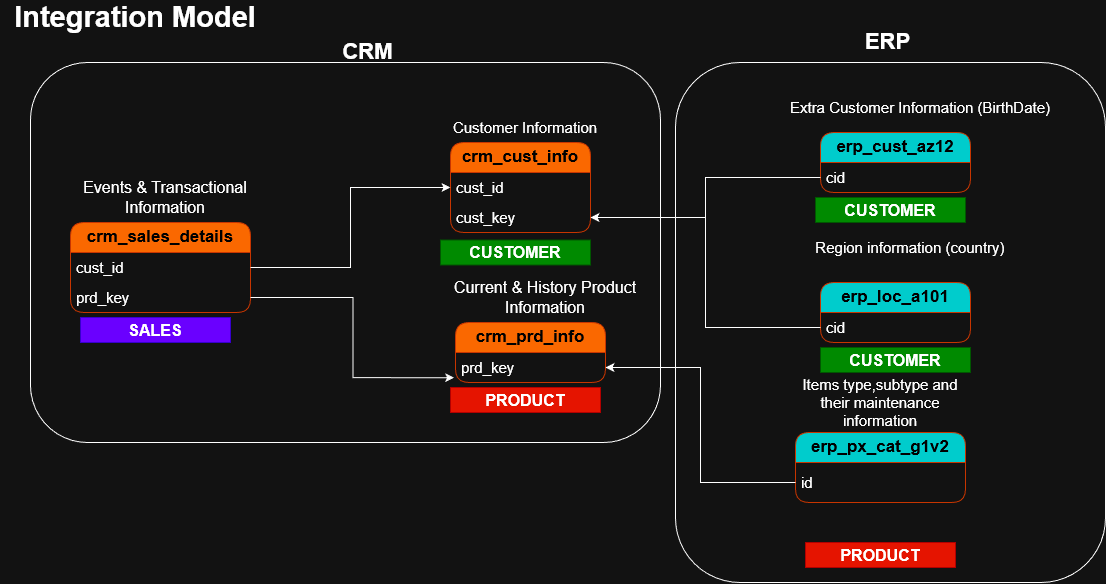

The diagram above was exported from draw.io. Its source (the exported page's mxGraphModel, read from the mxfile embedded in the PNG):
<mxGraphModel dx="1154" dy="752" grid="1" gridSize="10" guides="1" tooltips="1" connect="1" arrows="1" fold="1" page="1" pageScale="1" pageWidth="850" pageHeight="1100" math="0" shadow="0">
  <root>
    <mxCell id="0" />
    <mxCell id="1" parent="0" />
    <mxCell id="vkLCwXATFYzMwfGOJTFD-15" parent="1" style="swimlane;fontStyle=0;childLayout=stackLayout;horizontal=1;startSize=30;horizontalStack=0;resizeParent=1;resizeParentMax=0;resizeLast=0;collapsible=1;marginBottom=0;whiteSpace=wrap;html=1;rounded=1;glass=0;shadow=0;swimlaneLine=1;fillColor=#fa6800;fontColor=#000000;strokeColor=#C73500;" value="&lt;b&gt;&lt;font style=&quot;font-size: 17px;&quot;&gt;crm_cust_info&lt;/font&gt;&lt;/b&gt;" vertex="1">
      <mxGeometry height="90" width="140" x="460" y="180" as="geometry" />
    </mxCell>
    <mxCell id="vkLCwXATFYzMwfGOJTFD-18" parent="vkLCwXATFYzMwfGOJTFD-15" style="text;strokeColor=none;fillColor=none;align=left;verticalAlign=middle;spacingLeft=4;spacingRight=4;overflow=hidden;points=[[0,0.5],[1,0.5]];portConstraint=eastwest;rotatable=0;whiteSpace=wrap;html=1;" value="&lt;font style=&quot;font-size: 15px;&quot;&gt;cust_id&lt;/font&gt;" vertex="1">
      <mxGeometry height="30" width="140" y="30" as="geometry" />
    </mxCell>
    <mxCell id="R9UPAOKYI6ZmztE4fRCV-20" parent="vkLCwXATFYzMwfGOJTFD-15" style="text;strokeColor=none;fillColor=none;align=left;verticalAlign=middle;spacingLeft=4;spacingRight=4;overflow=hidden;points=[[0,0.5],[1,0.5]];portConstraint=eastwest;rotatable=0;whiteSpace=wrap;html=1;" value="&lt;font style=&quot;font-size: 15px;&quot;&gt;cust_key&lt;/font&gt;" vertex="1">
      <mxGeometry height="30" width="140" y="60" as="geometry" />
    </mxCell>
    <mxCell id="vkLCwXATFYzMwfGOJTFD-19" parent="1" style="swimlane;fontStyle=0;childLayout=stackLayout;horizontal=1;startSize=30;horizontalStack=0;resizeParent=1;resizeParentMax=0;resizeLast=0;collapsible=1;marginBottom=0;whiteSpace=wrap;html=1;rounded=1;glass=0;shadow=0;swimlaneLine=1;fillColor=#fa6800;fontColor=#000000;strokeColor=#C73500;" value="&lt;b&gt;&lt;font style=&quot;font-size: 17px;&quot;&gt;crm_prd_info&lt;/font&gt;&lt;/b&gt;" vertex="1">
      <mxGeometry height="60" width="150" x="465" y="360" as="geometry" />
    </mxCell>
    <mxCell id="vkLCwXATFYzMwfGOJTFD-20" parent="vkLCwXATFYzMwfGOJTFD-19" style="text;strokeColor=none;fillColor=none;align=left;verticalAlign=middle;spacingLeft=4;spacingRight=4;overflow=hidden;points=[[0,0.5],[1,0.5]];portConstraint=eastwest;rotatable=0;whiteSpace=wrap;html=1;" value="&lt;font style=&quot;font-size: 15px;&quot;&gt;prd_key&lt;/font&gt;" vertex="1">
      <mxGeometry height="30" width="150" y="30" as="geometry" />
    </mxCell>
    <mxCell id="vkLCwXATFYzMwfGOJTFD-21" parent="1" style="text;html=1;whiteSpace=wrap;strokeColor=none;fillColor=none;align=center;verticalAlign=middle;rounded=0;" value="&lt;font style=&quot;font-size: 15px;&quot;&gt;Customer Information&lt;/font&gt;" vertex="1">
      <mxGeometry height="30" width="150" x="460" y="150" as="geometry" />
    </mxCell>
    <mxCell id="vkLCwXATFYzMwfGOJTFD-22" parent="1" style="text;html=1;whiteSpace=wrap;strokeColor=none;fillColor=none;align=center;verticalAlign=middle;rounded=0;" value="&lt;font style=&quot;font-size: 16px;&quot;&gt;Current &amp;amp; History Product Information&lt;/font&gt;" vertex="1">
      <mxGeometry height="30" width="190" x="460" y="320" as="geometry" />
    </mxCell>
    <mxCell id="vkLCwXATFYzMwfGOJTFD-23" parent="1" style="text;html=1;whiteSpace=wrap;strokeColor=none;fillColor=none;align=center;verticalAlign=middle;rounded=0;" value="&lt;font style=&quot;font-size: 29px;&quot;&gt;&lt;b style=&quot;&quot;&gt;Integration Model&lt;/b&gt;&lt;/font&gt;" vertex="1">
      <mxGeometry height="30" width="270" x="10" y="40" as="geometry" />
    </mxCell>
    <mxCell id="R9UPAOKYI6ZmztE4fRCV-1" parent="1" style="swimlane;fontStyle=0;childLayout=stackLayout;horizontal=1;startSize=30;horizontalStack=0;resizeParent=1;resizeParentMax=0;resizeLast=0;collapsible=1;marginBottom=0;whiteSpace=wrap;html=1;rounded=1;glass=0;shadow=0;swimlaneLine=1;fillColor=#fa6800;fontColor=#000000;strokeColor=#C73500;" value="&lt;span style=&quot;font-size: 17px;&quot;&gt;&lt;b&gt;crm_sales_details&lt;/b&gt;&lt;/span&gt;" vertex="1">
      <mxGeometry height="90" width="180" x="80" y="260" as="geometry" />
    </mxCell>
    <mxCell id="R9UPAOKYI6ZmztE4fRCV-2" parent="R9UPAOKYI6ZmztE4fRCV-1" style="text;strokeColor=none;fillColor=none;align=left;verticalAlign=middle;spacingLeft=4;spacingRight=4;overflow=hidden;points=[[0,0.5],[1,0.5]];portConstraint=eastwest;rotatable=0;whiteSpace=wrap;html=1;" value="&lt;font style=&quot;font-size: 15px;&quot;&gt;cust_id&lt;/font&gt;" vertex="1">
      <mxGeometry height="30" width="180" y="30" as="geometry" />
    </mxCell>
    <mxCell id="R9UPAOKYI6ZmztE4fRCV-3" parent="R9UPAOKYI6ZmztE4fRCV-1" style="text;strokeColor=none;fillColor=none;align=left;verticalAlign=middle;spacingLeft=4;spacingRight=4;overflow=hidden;points=[[0,0.5],[1,0.5]];portConstraint=eastwest;rotatable=0;whiteSpace=wrap;html=1;" value="&lt;font style=&quot;font-size: 15px;&quot;&gt;prd_key&lt;/font&gt;" vertex="1">
      <mxGeometry height="30" width="180" y="60" as="geometry" />
    </mxCell>
    <mxCell id="R9UPAOKYI6ZmztE4fRCV-4" edge="1" parent="1" source="R9UPAOKYI6ZmztE4fRCV-2" style="edgeStyle=orthogonalEdgeStyle;rounded=0;orthogonalLoop=1;jettySize=auto;html=1;entryX=0;entryY=0.5;entryDx=0;entryDy=0;" target="vkLCwXATFYzMwfGOJTFD-18">
      <mxGeometry relative="1" as="geometry" />
    </mxCell>
    <mxCell id="R9UPAOKYI6ZmztE4fRCV-5" edge="1" parent="1" source="R9UPAOKYI6ZmztE4fRCV-3" style="edgeStyle=orthogonalEdgeStyle;rounded=0;orthogonalLoop=1;jettySize=auto;html=1;entryX=-0.009;entryY=0.84;entryDx=0;entryDy=0;entryPerimeter=0;" target="vkLCwXATFYzMwfGOJTFD-20">
      <mxGeometry relative="1" as="geometry" />
    </mxCell>
    <mxCell id="R9UPAOKYI6ZmztE4fRCV-7" parent="1" style="text;html=1;whiteSpace=wrap;strokeColor=none;fillColor=none;align=center;verticalAlign=middle;rounded=0;" value="&lt;font style=&quot;font-size: 16px;&quot;&gt;Events &amp;amp; Transactional Information&lt;/font&gt;" vertex="1">
      <mxGeometry height="30" width="170" x="90" y="220" as="geometry" />
    </mxCell>
    <mxCell id="R9UPAOKYI6ZmztE4fRCV-8" parent="1" style="swimlane;fontStyle=0;childLayout=stackLayout;horizontal=1;startSize=30;horizontalStack=0;resizeParent=1;resizeParentMax=0;resizeLast=0;collapsible=1;marginBottom=0;whiteSpace=wrap;html=1;rounded=1;glass=0;shadow=0;swimlaneLine=1;fillColor=#00CCCC;fontColor=#000000;strokeColor=#C73500;" value="&lt;span style=&quot;font-size: 17px;&quot;&gt;&lt;b&gt;erp_cust_az12&lt;/b&gt;&lt;/span&gt;" vertex="1">
      <mxGeometry height="60" width="150" x="830" y="170" as="geometry" />
    </mxCell>
    <mxCell id="R9UPAOKYI6ZmztE4fRCV-9" parent="R9UPAOKYI6ZmztE4fRCV-8" style="text;strokeColor=none;fillColor=none;align=left;verticalAlign=middle;spacingLeft=4;spacingRight=4;overflow=hidden;points=[[0,0.5],[1,0.5]];portConstraint=eastwest;rotatable=0;whiteSpace=wrap;html=1;" value="&lt;span style=&quot;font-size: 15px;&quot;&gt;cid&lt;/span&gt;" vertex="1">
      <mxGeometry height="30" width="150" y="30" as="geometry" />
    </mxCell>
    <mxCell id="R9UPAOKYI6ZmztE4fRCV-10" parent="1" style="text;html=1;whiteSpace=wrap;strokeColor=none;fillColor=none;align=center;verticalAlign=middle;rounded=0;" value="&lt;font style=&quot;font-size: 15px;&quot;&gt;Extra Customer Information (BirthDate)&lt;/font&gt;" vertex="1">
      <mxGeometry height="30" width="280" x="790" y="130" as="geometry" />
    </mxCell>
    <mxCell id="R9UPAOKYI6ZmztE4fRCV-11" parent="1" style="swimlane;fontStyle=0;childLayout=stackLayout;horizontal=1;startSize=30;horizontalStack=0;resizeParent=1;resizeParentMax=0;resizeLast=0;collapsible=1;marginBottom=0;whiteSpace=wrap;html=1;rounded=1;glass=0;shadow=0;swimlaneLine=1;fillColor=#00CCCC;fontColor=#000000;strokeColor=#C73500;" value="&lt;span style=&quot;font-size: 17px;&quot;&gt;&lt;b&gt;erp_loc_a101&lt;/b&gt;&lt;/span&gt;" vertex="1">
      <mxGeometry height="60" width="150" x="830" y="320" as="geometry" />
    </mxCell>
    <mxCell id="R9UPAOKYI6ZmztE4fRCV-12" parent="R9UPAOKYI6ZmztE4fRCV-11" style="text;strokeColor=none;fillColor=none;align=left;verticalAlign=middle;spacingLeft=4;spacingRight=4;overflow=hidden;points=[[0,0.5],[1,0.5]];portConstraint=eastwest;rotatable=0;whiteSpace=wrap;html=1;" value="&lt;span style=&quot;font-size: 15px;&quot;&gt;cid&lt;/span&gt;" vertex="1">
      <mxGeometry height="30" width="150" y="30" as="geometry" />
    </mxCell>
    <mxCell id="R9UPAOKYI6ZmztE4fRCV-13" parent="1" style="text;html=1;whiteSpace=wrap;strokeColor=none;fillColor=none;align=center;verticalAlign=middle;rounded=0;" value="&lt;span style=&quot;font-size: 15px;&quot;&gt;Region information (country)&lt;/span&gt;" vertex="1">
      <mxGeometry height="30" width="200" x="820" y="270" as="geometry" />
    </mxCell>
    <mxCell id="R9UPAOKYI6ZmztE4fRCV-17" parent="1" style="swimlane;fontStyle=0;childLayout=stackLayout;horizontal=1;startSize=30;horizontalStack=0;resizeParent=1;resizeParentMax=0;resizeLast=0;collapsible=1;marginBottom=0;whiteSpace=wrap;html=1;rounded=1;glass=0;shadow=0;swimlaneLine=1;fillColor=#00CCCC;fontColor=#000000;strokeColor=#C73500;" value="&lt;span style=&quot;font-size: 17px;&quot;&gt;&lt;b&gt;erp_px_cat_g1v2&lt;/b&gt;&lt;/span&gt;" vertex="1">
      <mxGeometry height="70" width="170" x="805" y="470" as="geometry" />
    </mxCell>
    <mxCell id="R9UPAOKYI6ZmztE4fRCV-18" parent="R9UPAOKYI6ZmztE4fRCV-17" style="text;strokeColor=none;fillColor=none;align=left;verticalAlign=middle;spacingLeft=4;spacingRight=4;overflow=hidden;points=[[0,0.5],[1,0.5]];portConstraint=eastwest;rotatable=0;whiteSpace=wrap;html=1;" value="&lt;span style=&quot;font-size: 15px;&quot;&gt;id&lt;/span&gt;" vertex="1">
      <mxGeometry height="40" width="170" y="30" as="geometry" />
    </mxCell>
    <mxCell id="R9UPAOKYI6ZmztE4fRCV-19" parent="1" style="text;html=1;whiteSpace=wrap;strokeColor=none;fillColor=none;align=center;verticalAlign=middle;rounded=0;" value="&lt;span style=&quot;font-size: 15px;&quot;&gt;Items type,subtype and their maintenance information&lt;/span&gt;" vertex="1">
      <mxGeometry height="60" width="180" x="800" y="410" as="geometry" />
    </mxCell>
    <mxCell id="R9UPAOKYI6ZmztE4fRCV-22" edge="1" parent="1" source="R9UPAOKYI6ZmztE4fRCV-12" style="edgeStyle=orthogonalEdgeStyle;rounded=0;orthogonalLoop=1;jettySize=auto;html=1;entryX=1;entryY=0.5;entryDx=0;entryDy=0;" target="R9UPAOKYI6ZmztE4fRCV-20">
      <mxGeometry relative="1" as="geometry" />
    </mxCell>
    <mxCell id="R9UPAOKYI6ZmztE4fRCV-23" edge="1" parent="1" source="R9UPAOKYI6ZmztE4fRCV-9" style="edgeStyle=orthogonalEdgeStyle;rounded=0;orthogonalLoop=1;jettySize=auto;html=1;entryX=1;entryY=0.5;entryDx=0;entryDy=0;" target="R9UPAOKYI6ZmztE4fRCV-20">
      <mxGeometry relative="1" as="geometry" />
    </mxCell>
    <mxCell id="43lPqJFAV_rRX8kJFwgS-4" edge="1" parent="1" source="R9UPAOKYI6ZmztE4fRCV-18" style="edgeStyle=orthogonalEdgeStyle;rounded=0;orthogonalLoop=1;jettySize=auto;html=1;entryX=1;entryY=0.5;entryDx=0;entryDy=0;" target="vkLCwXATFYzMwfGOJTFD-20">
      <mxGeometry relative="1" as="geometry" />
    </mxCell>
    <mxCell id="43lPqJFAV_rRX8kJFwgS-5" parent="1" style="rounded=1;whiteSpace=wrap;html=1;fillColor=none;" value="" vertex="1">
      <mxGeometry height="380" width="630" x="40" y="100" as="geometry" />
    </mxCell>
    <mxCell id="43lPqJFAV_rRX8kJFwgS-6" parent="1" style="text;html=1;whiteSpace=wrap;strokeColor=none;fillColor=none;align=center;verticalAlign=middle;rounded=0;" value="&lt;b&gt;&lt;font style=&quot;font-size: 22px;&quot;&gt;CRM&lt;/font&gt;&lt;/b&gt;" vertex="1">
      <mxGeometry height="40" width="75" x="340" y="70" as="geometry" />
    </mxCell>
    <mxCell id="43lPqJFAV_rRX8kJFwgS-9" parent="1" style="rounded=1;whiteSpace=wrap;html=1;fillColor=none;" value="" vertex="1">
      <mxGeometry height="520" width="430" x="685" y="100" as="geometry" />
    </mxCell>
    <mxCell id="43lPqJFAV_rRX8kJFwgS-10" parent="1" style="text;html=1;whiteSpace=wrap;strokeColor=none;fillColor=none;align=center;verticalAlign=middle;rounded=0;" value="&lt;b&gt;&lt;font style=&quot;font-size: 22px;&quot;&gt;ERP&lt;/font&gt;&lt;/b&gt;" vertex="1">
      <mxGeometry height="40" width="75" x="860" y="60" as="geometry" />
    </mxCell>
    <mxCell id="W0vIs3AApUD8JMZ7CjfD-2" parent="1" style="text;html=1;align=center;verticalAlign=middle;whiteSpace=wrap;overflow=hidden;fillColor=#e51400;fontColor=#ffffff;strokeColor=#B20000;" value="&lt;b style=&quot;&quot;&gt;&lt;font style=&quot;font-size: 16px;&quot;&gt;PRODUCT&lt;/font&gt;&lt;/b&gt;" vertex="1">
      <mxGeometry height="25" width="150" x="460" y="425" as="geometry" />
    </mxCell>
    <mxCell id="W0vIs3AApUD8JMZ7CjfD-3" parent="1" style="text;html=1;align=center;verticalAlign=middle;whiteSpace=wrap;overflow=hidden;fillColor=#e51400;fontColor=#ffffff;strokeColor=#B20000;" value="&lt;b style=&quot;&quot;&gt;&lt;font style=&quot;font-size: 16px;&quot;&gt;PRODUCT&lt;/font&gt;&lt;/b&gt;" vertex="1">
      <mxGeometry height="25" width="150" x="815" y="580" as="geometry" />
    </mxCell>
    <mxCell id="fbwgkf3sTDq8RmkJec7y-5" parent="1" style="text;html=1;align=center;verticalAlign=middle;whiteSpace=wrap;overflow=hidden;fillColor=#008a00;fontColor=#ffffff;strokeColor=#005700;" value="&lt;span style=&quot;font-size: 16px;&quot;&gt;&lt;b&gt;CUSTOMER&lt;/b&gt;&lt;/span&gt;" vertex="1">
      <mxGeometry height="25" width="150" x="450" y="277.5" as="geometry" />
    </mxCell>
    <mxCell id="fbwgkf3sTDq8RmkJec7y-6" parent="1" style="text;html=1;align=center;verticalAlign=middle;whiteSpace=wrap;overflow=hidden;fillColor=#008a00;fontColor=#ffffff;strokeColor=#005700;" value="&lt;span style=&quot;font-size: 16px;&quot;&gt;&lt;b&gt;CUSTOMER&lt;/b&gt;&lt;/span&gt;" vertex="1">
      <mxGeometry height="25" width="150" x="830" y="385" as="geometry" />
    </mxCell>
    <mxCell id="fbwgkf3sTDq8RmkJec7y-7" parent="1" style="text;html=1;align=center;verticalAlign=middle;whiteSpace=wrap;overflow=hidden;fillColor=#008a00;fontColor=#ffffff;strokeColor=#005700;" value="&lt;span style=&quot;font-size: 16px;&quot;&gt;&lt;b&gt;CUSTOMER&lt;/b&gt;&lt;/span&gt;" vertex="1">
      <mxGeometry height="25" width="150" x="825" y="235" as="geometry" />
    </mxCell>
    <mxCell id="fbwgkf3sTDq8RmkJec7y-8" parent="1" style="text;html=1;align=center;verticalAlign=middle;whiteSpace=wrap;overflow=hidden;fillColor=#6a00ff;fontColor=#ffffff;strokeColor=#3700CC;" value="&lt;span style=&quot;font-size: 16px;&quot;&gt;&lt;b&gt;SALES&lt;/b&gt;&lt;/span&gt;" vertex="1">
      <mxGeometry height="25" width="150" x="90" y="355" as="geometry" />
    </mxCell>
  </root>
</mxGraphModel>